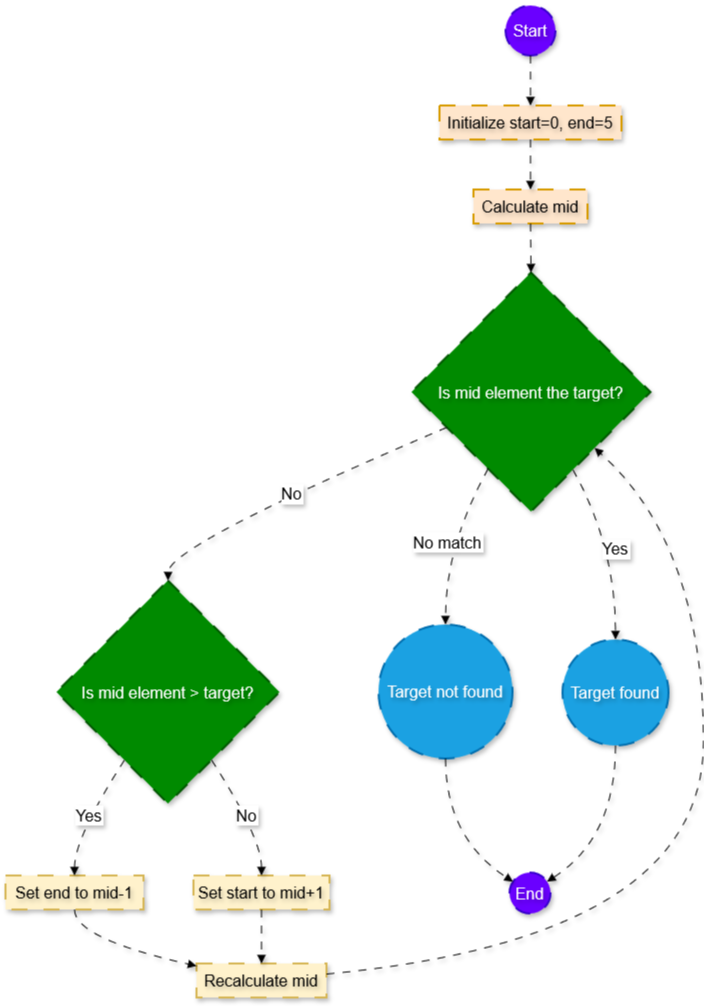

The diagram above was exported from draw.io. Its source (the exported page's mxGraphModel, read from the mxfile embedded in the PNG):
<mxGraphModel dx="1323" dy="643" grid="0" gridSize="10" guides="1" tooltips="1" connect="1" arrows="1" fold="1" page="1" pageScale="1" pageWidth="850" pageHeight="1100" math="0" shadow="0">
  <root>
    <mxCell id="0" />
    <mxCell id="1" parent="0" />
    <mxCell id="rFRN7evCqDTSCCYaisP8-1" value="Start" style="ellipse;aspect=fixed;strokeWidth=2;whiteSpace=wrap;fillColor=#6a00ff;fontColor=#ffffff;strokeColor=#3700CC;fontSize=16;labelBorderColor=none;textShadow=1;dashed=1;dashPattern=8 8;shadow=1;" vertex="1" parent="1">
      <mxGeometry x="520" y="115" width="50" height="50" as="geometry" />
    </mxCell>
    <mxCell id="rFRN7evCqDTSCCYaisP8-2" value="Initialize start=0, end=5" style="whiteSpace=wrap;strokeWidth=2;fillColor=#ffe6cc;strokeColor=#d79b00;fontSize=16;labelBorderColor=none;textShadow=1;dashed=1;dashPattern=8 8;shadow=1;" vertex="1" parent="1">
      <mxGeometry x="454" y="215" width="182" height="34" as="geometry" />
    </mxCell>
    <mxCell id="rFRN7evCqDTSCCYaisP8-3" value="Calculate mid" style="whiteSpace=wrap;strokeWidth=2;fillColor=#ffe6cc;strokeColor=#d79b00;fontSize=16;labelBorderColor=none;textShadow=1;dashed=1;dashPattern=8 8;shadow=1;" vertex="1" parent="1">
      <mxGeometry x="488" y="299" width="114" height="34" as="geometry" />
    </mxCell>
    <mxCell id="rFRN7evCqDTSCCYaisP8-4" value="Is mid element the target?" style="rhombus;strokeWidth=2;whiteSpace=wrap;fillColor=#008a00;fontColor=#ffffff;strokeColor=#005700;fontSize=16;labelBorderColor=none;textShadow=1;dashed=1;dashPattern=8 8;shadow=1;" vertex="1" parent="1">
      <mxGeometry x="426" y="382" width="239" height="239" as="geometry" />
    </mxCell>
    <mxCell id="rFRN7evCqDTSCCYaisP8-5" value="Target found" style="ellipse;aspect=fixed;strokeWidth=2;whiteSpace=wrap;fillColor=#1ba1e2;fontColor=#ffffff;strokeColor=#006EAF;fontSize=16;labelBorderColor=none;textShadow=1;dashed=1;dashPattern=8 8;shadow=1;" vertex="1" parent="1">
      <mxGeometry x="577" y="749" width="106" height="106" as="geometry" />
    </mxCell>
    <mxCell id="rFRN7evCqDTSCCYaisP8-6" value="Is mid element &gt; target?" style="rhombus;strokeWidth=2;whiteSpace=wrap;fillColor=#008a00;fontColor=#ffffff;strokeColor=#005700;fontSize=16;labelBorderColor=none;textShadow=1;dashed=1;dashPattern=8 8;shadow=1;" vertex="1" parent="1">
      <mxGeometry x="71" y="690" width="223" height="223" as="geometry" />
    </mxCell>
    <mxCell id="rFRN7evCqDTSCCYaisP8-7" value="Set end to mid-1" style="whiteSpace=wrap;strokeWidth=2;fillColor=#fff2cc;strokeColor=#d6b656;fontSize=16;labelBorderColor=none;textShadow=1;dashed=1;dashPattern=8 8;shadow=1;" vertex="1" parent="1">
      <mxGeometry x="20" y="985" width="138" height="34" as="geometry" />
    </mxCell>
    <mxCell id="rFRN7evCqDTSCCYaisP8-8" value="Recalculate mid" style="whiteSpace=wrap;strokeWidth=2;fillColor=#fff2cc;strokeColor=#d6b656;fontSize=16;labelBorderColor=none;textShadow=1;dashed=1;dashPattern=8 8;shadow=1;" vertex="1" parent="1">
      <mxGeometry x="211" y="1073" width="130" height="34" as="geometry" />
    </mxCell>
    <mxCell id="rFRN7evCqDTSCCYaisP8-9" value="Set start to mid+1" style="whiteSpace=wrap;strokeWidth=2;fillColor=#fff2cc;strokeColor=#d6b656;fontSize=16;labelBorderColor=none;textShadow=1;dashed=1;dashPattern=8 8;shadow=1;" vertex="1" parent="1">
      <mxGeometry x="208" y="985" width="136" height="34" as="geometry" />
    </mxCell>
    <mxCell id="rFRN7evCqDTSCCYaisP8-10" value="Target not found" style="ellipse;aspect=fixed;strokeWidth=2;whiteSpace=wrap;fillColor=#1ba1e2;fontColor=#ffffff;strokeColor=#006EAF;fontSize=16;labelBorderColor=none;textShadow=1;dashed=1;dashPattern=8 8;shadow=1;" vertex="1" parent="1">
      <mxGeometry x="393" y="734" width="134" height="134" as="geometry" />
    </mxCell>
    <mxCell id="rFRN7evCqDTSCCYaisP8-11" value="End" style="ellipse;aspect=fixed;strokeWidth=2;whiteSpace=wrap;fillColor=#6a00ff;fontColor=#ffffff;strokeColor=#3700CC;fontSize=16;labelBorderColor=none;textShadow=1;dashed=1;dashPattern=8 8;shadow=1;" vertex="1" parent="1">
      <mxGeometry x="524" y="982" width="41" height="41" as="geometry" />
    </mxCell>
    <mxCell id="rFRN7evCqDTSCCYaisP8-12" value="" style="curved=1;startArrow=none;endArrow=block;exitX=0.5;exitY=1;entryX=0.5;entryY=0;rounded=0;fontSize=16;labelBorderColor=none;textShadow=1;dashed=1;dashPattern=8 8;shadow=1;" edge="1" parent="1" source="rFRN7evCqDTSCCYaisP8-1" target="rFRN7evCqDTSCCYaisP8-2">
      <mxGeometry relative="1" as="geometry">
        <Array as="points" />
      </mxGeometry>
    </mxCell>
    <mxCell id="rFRN7evCqDTSCCYaisP8-13" value="" style="curved=1;startArrow=none;endArrow=block;exitX=0.5;exitY=0.99;entryX=0.5;entryY=-0.01;rounded=0;fontSize=16;labelBorderColor=none;textShadow=1;dashed=1;dashPattern=8 8;shadow=1;" edge="1" parent="1" source="rFRN7evCqDTSCCYaisP8-2" target="rFRN7evCqDTSCCYaisP8-3">
      <mxGeometry relative="1" as="geometry">
        <Array as="points" />
      </mxGeometry>
    </mxCell>
    <mxCell id="rFRN7evCqDTSCCYaisP8-14" value="" style="curved=1;startArrow=none;endArrow=block;exitX=0.5;exitY=0.98;entryX=0.5;entryY=0;rounded=0;fontSize=16;labelBorderColor=none;textShadow=1;dashed=1;dashPattern=8 8;shadow=1;" edge="1" parent="1" source="rFRN7evCqDTSCCYaisP8-3" target="rFRN7evCqDTSCCYaisP8-4">
      <mxGeometry relative="1" as="geometry">
        <Array as="points" />
      </mxGeometry>
    </mxCell>
    <mxCell id="rFRN7evCqDTSCCYaisP8-15" value="Yes" style="curved=1;startArrow=none;endArrow=block;exitX=0.77;exitY=1;entryX=0.5;entryY=0;rounded=0;fontSize=16;labelBorderColor=none;textShadow=1;dashed=1;dashPattern=8 8;shadow=1;" edge="1" parent="1" source="rFRN7evCqDTSCCYaisP8-4" target="rFRN7evCqDTSCCYaisP8-5">
      <mxGeometry relative="1" as="geometry">
        <Array as="points">
          <mxPoint x="630" y="655" />
        </Array>
      </mxGeometry>
    </mxCell>
    <mxCell id="rFRN7evCqDTSCCYaisP8-16" value="No" style="curved=1;startArrow=none;endArrow=block;exitX=0;exitY=0.71;entryX=0.5;entryY=0;rounded=0;fontSize=16;labelBorderColor=none;textShadow=1;dashed=1;dashPattern=8 8;shadow=1;" edge="1" parent="1" source="rFRN7evCqDTSCCYaisP8-4" target="rFRN7evCqDTSCCYaisP8-6">
      <mxGeometry relative="1" as="geometry">
        <Array as="points">
          <mxPoint x="183" y="655" />
        </Array>
      </mxGeometry>
    </mxCell>
    <mxCell id="rFRN7evCqDTSCCYaisP8-17" value="Yes" style="curved=1;startArrow=none;endArrow=block;exitX=0.18;exitY=1;entryX=0.5;entryY=0.01;rounded=0;fontSize=16;labelBorderColor=none;textShadow=1;dashed=1;dashPattern=8 8;shadow=1;" edge="1" parent="1" source="rFRN7evCqDTSCCYaisP8-6" target="rFRN7evCqDTSCCYaisP8-7">
      <mxGeometry relative="1" as="geometry">
        <Array as="points">
          <mxPoint x="89" y="947" />
        </Array>
      </mxGeometry>
    </mxCell>
    <mxCell id="rFRN7evCqDTSCCYaisP8-18" value="" style="curved=1;startArrow=none;endArrow=block;exitX=0.5;exitY=1;entryX=0;entryY=0.07;rounded=0;fontSize=16;labelBorderColor=none;textShadow=1;dashed=1;dashPattern=8 8;shadow=1;" edge="1" parent="1" source="rFRN7evCqDTSCCYaisP8-7" target="rFRN7evCqDTSCCYaisP8-8">
      <mxGeometry relative="1" as="geometry">
        <Array as="points">
          <mxPoint x="89" y="1048" />
        </Array>
      </mxGeometry>
    </mxCell>
    <mxCell id="rFRN7evCqDTSCCYaisP8-19" value="" style="curved=1;startArrow=none;endArrow=block;exitX=1;exitY=0.31;entryX=1;entryY=0.94;rounded=0;fontSize=16;labelBorderColor=none;textShadow=1;dashed=1;dashPattern=8 8;shadow=1;" edge="1" parent="1" source="rFRN7evCqDTSCCYaisP8-8" target="rFRN7evCqDTSCCYaisP8-4">
      <mxGeometry relative="1" as="geometry">
        <Array as="points">
          <mxPoint x="718" y="1048" />
          <mxPoint x="718" y="655" />
        </Array>
      </mxGeometry>
    </mxCell>
    <mxCell id="rFRN7evCqDTSCCYaisP8-20" value="No" style="curved=1;startArrow=none;endArrow=block;exitX=0.82;exitY=1;entryX=0.5;entryY=0.01;rounded=0;fontSize=16;labelBorderColor=none;textShadow=1;dashed=1;dashPattern=8 8;shadow=1;" edge="1" parent="1" source="rFRN7evCqDTSCCYaisP8-6" target="rFRN7evCqDTSCCYaisP8-9">
      <mxGeometry relative="1" as="geometry">
        <Array as="points">
          <mxPoint x="276" y="947" />
        </Array>
      </mxGeometry>
    </mxCell>
    <mxCell id="rFRN7evCqDTSCCYaisP8-21" value="" style="curved=1;startArrow=none;endArrow=block;exitX=0.5;exitY=1;entryX=0.5;entryY=0;rounded=0;fontSize=16;labelBorderColor=none;textShadow=1;dashed=1;dashPattern=8 8;shadow=1;" edge="1" parent="1" source="rFRN7evCqDTSCCYaisP8-9" target="rFRN7evCqDTSCCYaisP8-8">
      <mxGeometry relative="1" as="geometry">
        <Array as="points" />
      </mxGeometry>
    </mxCell>
    <mxCell id="rFRN7evCqDTSCCYaisP8-22" value="No match" style="curved=1;startArrow=none;endArrow=block;exitX=0.22;exitY=1;entryX=0.5;entryY=0;rounded=0;fontSize=16;labelBorderColor=none;textShadow=1;dashed=1;dashPattern=8 8;shadow=1;" edge="1" parent="1" source="rFRN7evCqDTSCCYaisP8-4" target="rFRN7evCqDTSCCYaisP8-10">
      <mxGeometry relative="1" as="geometry">
        <Array as="points">
          <mxPoint x="460" y="655" />
        </Array>
      </mxGeometry>
    </mxCell>
    <mxCell id="rFRN7evCqDTSCCYaisP8-23" value="" style="curved=1;startArrow=none;endArrow=block;exitX=0.5;exitY=1;entryX=0.01;entryY=0.17;rounded=0;fontSize=16;labelBorderColor=none;textShadow=1;dashed=1;dashPattern=8 8;shadow=1;" edge="1" parent="1" source="rFRN7evCqDTSCCYaisP8-10" target="rFRN7evCqDTSCCYaisP8-11">
      <mxGeometry relative="1" as="geometry">
        <Array as="points">
          <mxPoint x="460" y="947" />
        </Array>
      </mxGeometry>
    </mxCell>
    <mxCell id="rFRN7evCqDTSCCYaisP8-24" value="" style="curved=1;startArrow=none;endArrow=block;exitX=0.5;exitY=0.99;entryX=1.01;entryY=0.17;rounded=0;fontSize=16;labelBorderColor=none;textShadow=1;dashed=1;dashPattern=8 8;shadow=1;" edge="1" parent="1" source="rFRN7evCqDTSCCYaisP8-5" target="rFRN7evCqDTSCCYaisP8-11">
      <mxGeometry relative="1" as="geometry">
        <Array as="points">
          <mxPoint x="630" y="947" />
        </Array>
      </mxGeometry>
    </mxCell>
  </root>
</mxGraphModel>